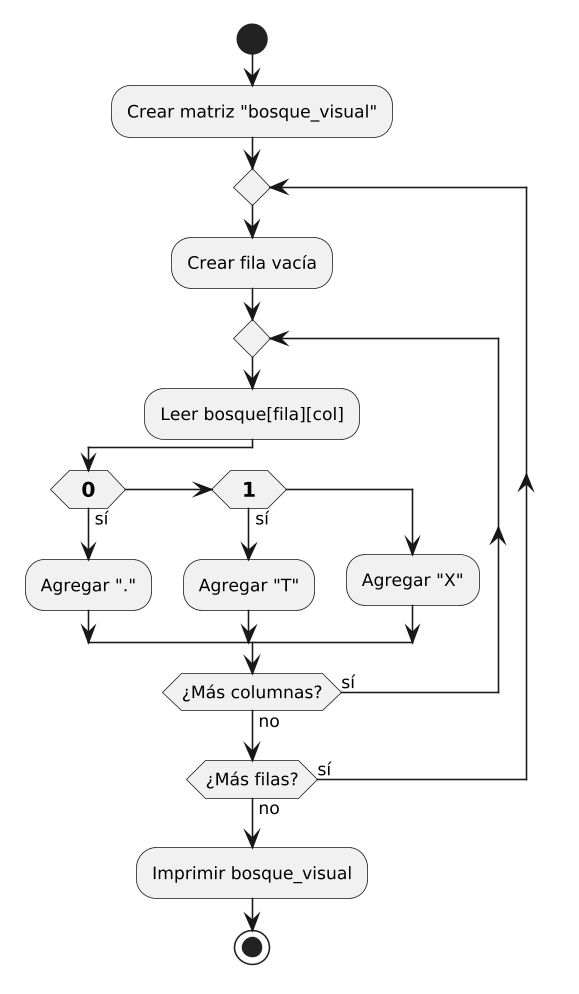

The diagram above was rendered by PlantUML. Its source (embedded in the PNG):
@startuml
skinparam backgroundColor white
skinparam defaultFontSize 11
skinparam dpi 150
skinparam defaultFontName Arial
start
:Crear matriz "bosque_visual";
repeat
  :Crear fila vacía;
  repeat
    :Leer bosque[fila][col];
    if (== 0) then (sí)
      :Agregar ".";
    elseif (== 1) then (sí)
      :Agregar "T";
    else
      :Agregar "X";
    endif
    repeat while (¿Más columnas?) is (sí) not (no)
  repeat while (¿Más filas?) is (sí) not (no)
:Imprimir bosque_visual;
stop
@enduml